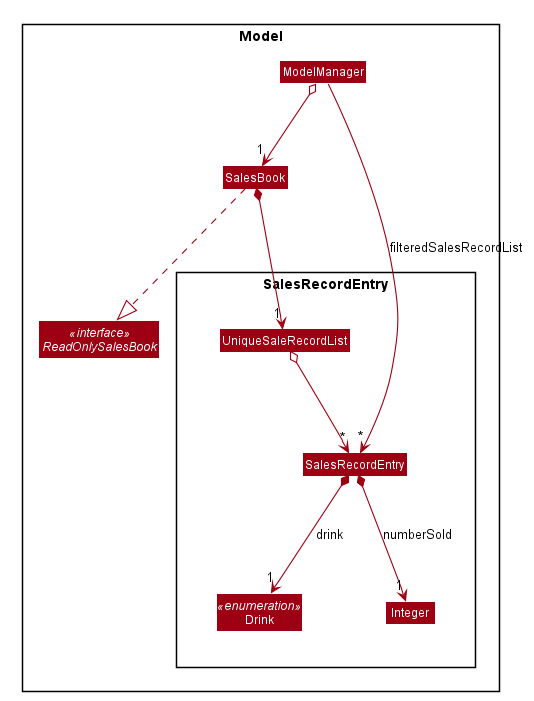

The diagram above was rendered by PlantUML. Its source (embedded in the PNG):
@startuml








skinparam BackgroundColor #FFFFFFF

skinparam Shadowing false

skinparam Class {
    FontColor #FFFFFF
    BorderThickness 1
    BorderColor #FFFFFF
    StereotypeFontColor #FFFFFF
    FontName Arial
}

skinparam Actor {
    BorderColor #000000
    Color #000000
    FontName Arial
}

skinparam Sequence {
    MessageAlign center
    BoxFontSize 15
    BoxPadding 0
    BoxFontColor #FFFFFF
    FontName Arial
}

skinparam Participant {
    FontColor #FFFFFFF
    Padding 20
}

skinparam MinClassWidth 50
skinparam ParticipantPadding 10
skinparam Shadowing false
skinparam DefaultTextAlignment center
skinparam packageStyle Rectangle

hide footbox
hide members
hide circle
skinparam arrowThickness 1.1
skinparam arrowColor #9D0012
skinparam classBackgroundColor #9D0012

Package Model <<Rectangle>>{
Class ModelManager
Class SalesBook
Interface ReadOnlySalesBook <<interface>>

Package SalesRecordEntry <<Rectangle>> {
Class UniqueSaleRecordList
Class SalesRecordEntry
Class Drink <<enumeration>>
Class Integer
}
}

ModelManager o--> "1" SalesBook
SalesBook .down.|> ReadOnlySalesBook

SalesBook *--> "1" UniqueSaleRecordList
UniqueSaleRecordList o--> "*" SalesRecordEntry
SalesRecordEntry *--> "1" Drink : drink
SalesRecordEntry *--> "1" Integer : numberSold

ModelManager --> "*" SalesRecordEntry : filteredSalesRecordList
@enduml